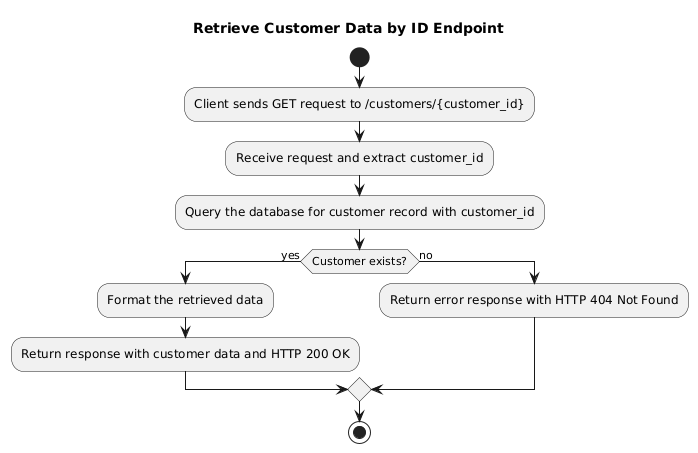

The diagram above was rendered by PlantUML. Its source (embedded in the PNG):
@startuml
title Retrieve Customer Data by ID Endpoint

start

:Client sends GET request to /customers/{customer_id};

:Receive request and extract customer_id;

:Query the database for customer record with customer_id;

if (Customer exists?) then (yes)
  :Format the retrieved data;
  :Return response with customer data and HTTP 200 OK;
else (no)
  :Return error response with HTTP 404 Not Found;
endif

stop
@enduml